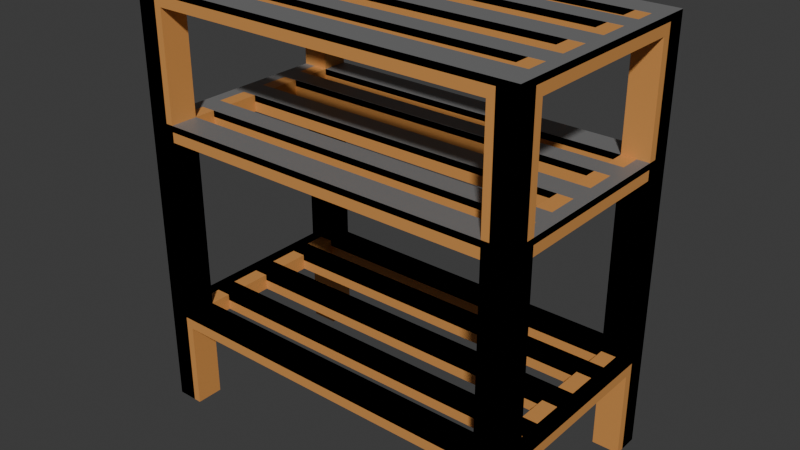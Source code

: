 # Source: Shelves.blend  (saved by Blender 4.5.88; exported with 4.5.12 LTS)
import bpy
from mathutils import Matrix  # noqa: F401  (used for matrix-valued properties, if any)

bpy.ops.wm.read_factory_settings(use_empty=True)
scene = bpy.context.scene
scene.name = 'Scene'

# ---- collections
col_collection = bpy.data.collections.new('Collection'); scene.collection.children.link(col_collection)
col_metal = bpy.data.collections.new('Metal'); scene.collection.children.link(col_metal)

# ---- materials (node trees are filled in below, after node groups)
mat_material = bpy.data.materials.new('Material')
mat_material.alpha_threshold = 0.0
mat_material.roughness = 0.5
mat_material.line_color = (0.0, 0.0, 0.0, 1.0)
mat_metal = bpy.data.materials.new('Metal')

# ---- material node trees
mat_material.use_nodes = True; mat_material.node_tree.nodes.clear()
_N = mat_material.node_tree.nodes; _L = mat_material.node_tree.links
n0 = _N.new('ShaderNodeOutputMaterial'); n0.name = 'Material Output'; n0.location = (200, 100)
n1 = _N.new('ShaderNodeBsdfPrincipled'); n1.name = 'Principled BSDF'; n1.location = (-200, 100)
n1.inputs[0].default_value = (0.6694, 0.3, 0.08245, 1.0)
n1.inputs[3].default_value = 1.45
_L.new(n1.outputs[0], n0.inputs[0])
n0.is_active_output = True
mat_metal.use_nodes = True; mat_metal.node_tree.nodes.clear()
_N = mat_metal.node_tree.nodes; _L = mat_metal.node_tree.links
n0 = _N.new('ShaderNodeBsdfPrincipled'); n0.name = 'Principled BSDF'; n0.location = (-200, 100)
n0.inputs[0].default_value = (0.2338, 0.2338, 0.2338, 1.0)
n0.inputs[1].default_value = 0.2611
n1 = _N.new('ShaderNodeOutputMaterial'); n1.name = 'Material Output'; n1.location = (200, 100)
_L.new(n0.outputs[0], n1.inputs[0])
n1.is_active_output = True

# ---- world
world_world = bpy.data.worlds.new('World'); scene.world = world_world
world_world.use_nodes = True; world_world.node_tree.nodes.clear()
_N = world_world.node_tree.nodes; _L = world_world.node_tree.links
n0 = _N.new('ShaderNodeOutputWorld'); n0.name = 'World Output'; n0.location = (200, 100)
n1 = _N.new('ShaderNodeBackground'); n1.name = 'Background'; n1.location = (-200, 100)
n1.inputs[0].default_value = (0.05088, 0.05088, 0.05088, 1.0)
_L.new(n1.outputs[0], n0.inputs[0])
n0.is_active_output = True
world_world.color = (0.05088, 0.05088, 0.05088)
world_world.sun_shadow_jitter_overblur = 0.0

# ---- meshes
me_cube_001 = bpy.data.meshes.new('Cube.001')
me_cube_001.from_pydata([(0.0, 1.198, 0.4755), (0.0, 1.198, 0.5646), (0.0, 0.9072, 0.4755), (0.0, 0.0, 0.4755), (0.0, 0.0, 0.5646), (0.0, 0.9072, 0.5646), (-2.083, 0.9072, -0.0016), (-2.083, 0.9072, 0.5646), (-2.083, 1.198, -0.0016), (-2.083, 1.198, 0.5646), (-1.793, 0.9072, -0.0016), (-1.793, 0.9072, 0.5646), (-1.793, 1.198, -0.0016), (-1.793, 1.198, 0.5646), (-2.083, 0.0, 0.4755), (-1.793, 0.0, 0.4755), (-1.793, 0.0, 0.5646), (-2.083, 0.0, 0.5646), (-1.793, 0.9072, 0.4755), (-1.793, 1.198, 0.4755), (-2.083, 1.198, 0.4755), (-2.083, 0.9072, 0.4755), (0.0, 0.1321, 0.4755), (0.0, 0.4536, 0.4755), (0.0, 0.6804, 0.4755), (0.0, 0.6804, 0.5646), (0.0, 0.4536, 0.5646), (0.0, 0.1321, 0.5646), (-1.793, 0.6804, 0.5646), (-1.793, 0.4536, 0.5646), (-1.793, 0.1321, 0.5646), (-2.083, 0.6804, 0.5646), (-2.083, 0.4536, 0.5646), (-2.083, 0.2268, 0.5646), (-1.793, 0.1321, 0.4755), (-1.793, 0.4536, 0.4755), (-1.793, 0.6804, 0.4755), (-2.083, 0.2268, 0.4755), (-2.083, 0.4536, 0.4755), (-2.083, 0.6804, 0.4755)], [], [(18, 19, 0, 2), (33, 37, 14, 17), (30, 33, 17, 16), (22, 27, 4, 3), (30, 16, 4, 27), (0, 1, 5, 2), (21, 7, 9, 20), (20, 9, 13, 19), (13, 11, 5, 1), (8, 12, 10, 6), (13, 9, 7, 11), (15, 16, 17, 14), (12, 19, 18, 10), (10, 18, 21, 6), (6, 21, 20, 8), (37, 34, 15, 14), (8, 20, 19, 12), (16, 15, 3, 4), (19, 13, 1, 0), (21, 18, 36, 39), (39, 36, 35, 38), (38, 35, 34, 37), (15, 34, 22, 3), (35, 36, 24, 23), (28, 29, 26, 25), (24, 25, 26, 23), (11, 7, 31, 28), (28, 31, 32, 29), (29, 32, 33, 30), (7, 21, 39, 31), (31, 39, 38, 32), (32, 38, 37, 33), (29, 35, 23, 26), (34, 30, 27, 22), (29, 30, 34, 35), (36, 18, 11, 28), (36, 28, 25, 24), (5, 11, 18, 2)])
_uv = me_cube_001.uv_layers.new(name='UVMap')
_uv.uv.foreach_set('vector', [0.6053, 0.75, 0.6053, 0.5, 0.6053, 0.5, 0.6053, 0.75, 0.625, 0.0, 0.6053, 0.0, 0.6053, 0.0, 0.625, 0.0, 0.625, 0.75, 0.875, 0.75, 0.875, 0.75, 0.625, 0.75, 0.6053, 0.75, 0.625, 0.75, 0.625, 0.75, 0.6053, 0.75, 0.625, 0.75, 0.625, 0.75, 0.625, 0.75, 0.625, 0.75, 0.6053, 0.5, 0.625, 0.5, 0.625, 0.75, 0.6053, 0.75, 0.6053, 0.0, 0.625, 0.0, 0.625, 0.25, 0.6053, 0.25, 0.6053, 0.25, 0.625, 0.25, 0.625, 0.5, 0.6053, 0.5, 0.625, 0.5, 0.625, 0.75, 0.625, 0.75, 0.625, 0.5, 0.125, 0.5, 0.375, 0.5, 0.375, 0.75, 0.125, 0.75, 0.625, 0.5, 0.875, 0.5, 0.875, 0.75, 0.625, 0.75, 0.6053, 0.75, 0.625, 0.75, 0.625, 1.0, 0.6053, 1.0, 0.375, 0.5, 0.6053, 0.5, 0.6053, 0.75, 0.375, 0.75, 0.375, 0.75, 0.6053, 0.75, 0.6053, 1.0, 0.375, 1.0, 0.375, 0.0, 0.6053, 0.0, 0.6053, 0.25, 0.375, 0.25, 0.6053, 1.0, 0.6053, 0.75, 0.6053, 0.75, 0.6053, 1.0, 0.375, 0.25, 0.6053, 0.25, 0.6053, 0.5, 0.375, 0.5, 0.625, 0.75, 0.6053, 0.75, 0.6053, 0.75, 0.625, 0.75, 0.6053, 0.5, 0.625, 0.5, 0.625, 0.5, 0.6053, 0.5, 0.6053, 1.0, 0.6053, 0.75, 0.6053, 0.75, 0.6053, 1.0, 0.6053, 1.0, 0.6053, 0.75, 0.6053, 0.75, 0.6053, 1.0, 0.6053, 1.0, 0.6053, 0.75, 0.6053, 0.75, 0.6053, 1.0, 0.6053, 0.75, 0.6053, 0.75, 0.6053, 0.75, 0.6053, 0.75, 0.6053, 0.75, 0.6053, 0.75, 0.6053, 0.75, 0.6053, 0.75, 0.625, 0.75, 0.625, 0.75, 0.625, 0.75, 0.625, 0.75, 0.6053, 0.75, 0.625, 0.75, 0.625, 0.75, 0.6053, 0.75, 0.625, 0.75, 0.875, 0.75, 0.875, 0.75, 0.625, 0.75, 0.625, 0.75, 0.875, 0.75, 0.875, 0.75, 0.625, 0.75, 0.625, 0.75, 0.875, 0.75, 0.875, 0.75, 0.625, 0.75, 0.625, 0.0, 0.6053, 0.0, 0.6053, 0.0, 0.625, 0.0, 0.625, 0.0, 0.6053, 0.0, 0.6053, 0.0, 0.625, 0.0, 0.625, 0.0, 0.6053, 0.0, 0.6053, 0.0, 0.625, 0.0, 0.0, 0.0, 0.0, 0.0, 0.0, 0.0, 0.0, 0.0, 0.0, 0.0, 0.0, 0.0, 0.0, 0.0, 0.0, 0.0, 0.0, 0.0, 0.0, 0.0, 0.6053, 0.75, 0.0, 0.0, 0.6053, 0.75, 0.6053, 0.75, 0.625, 0.75, 0.625, 0.75, 0.0, 0.0, 0.0, 0.0, 0.0, 0.0, 0.0, 0.0, 0.0, 0.0, 0.0, 0.0, 0.0, 0.0, 0.0, 0.0])
me_cube_001.materials.append(mat_material)
me_cube_001.update()
me_cube_002 = bpy.data.meshes.new('Cube.002')
me_cube_002.from_pydata([(0.0, 1.198, 0.9818), (0.0, 1.198, 1.071), (0.0, 0.9072, 0.9818), (0.0, 0.0, 0.9818), (0.0, 0.0, 1.071), (0.0, 0.9072, 1.071), (-2.083, 0.9072, -0.0016), (-2.083, 0.9072, 1.071), (-2.083, 1.198, -0.0016), (-2.083, 1.198, 1.071), (-1.793, 0.9072, -0.0016), (-1.793, 0.9072, 1.071), (-1.793, 1.198, -0.0016), (-1.793, 1.198, 1.071), (-2.083, 0.0, 0.9818), (-1.793, 0.0, 0.9818), (-1.793, 0.0, 1.071), (-2.083, 0.0, 1.071), (-1.793, 0.9072, 0.9818), (-1.793, 1.198, 0.9818), (-2.083, 1.198, 0.9818), (-2.083, 0.9072, 0.9818), (0.0, 0.1321, 0.9818), (0.0, 0.4536, 0.9818), (0.0, 0.6804, 0.9818), (0.0, 0.6804, 1.071), (0.0, 0.4536, 1.071), (0.0, 0.1321, 1.071), (-1.793, 0.6804, 1.071), (-1.793, 0.4536, 1.071), (-1.793, 0.1321, 1.071), (-2.083, 0.6804, 1.071), (-2.083, 0.4536, 1.071), (-2.083, 0.2268, 1.071), (-1.793, 0.1321, 0.9818), (-1.793, 0.4536, 0.9818), (-1.793, 0.6804, 0.9818), (-2.083, 0.2268, 0.9818), (-2.083, 0.4536, 0.9818), (-2.083, 0.6804, 0.9818)], [], [(18, 19, 0, 2), (33, 37, 14, 17), (30, 33, 17, 16), (22, 27, 4, 3), (30, 16, 4, 27), (0, 1, 5, 2), (21, 7, 9, 20), (20, 9, 13, 19), (13, 11, 5, 1), (8, 12, 10, 6), (13, 9, 7, 11), (15, 16, 17, 14), (12, 19, 18, 10), (10, 18, 21, 6), (6, 21, 20, 8), (37, 34, 15, 14), (8, 20, 19, 12), (16, 15, 3, 4), (19, 13, 1, 0), (21, 18, 36, 39), (39, 36, 35, 38), (38, 35, 34, 37), (15, 34, 22, 3), (35, 36, 24, 23), (28, 29, 26, 25), (24, 25, 26, 23), (11, 7, 31, 28), (28, 31, 32, 29), (29, 32, 33, 30), (7, 21, 39, 31), (31, 39, 38, 32), (32, 38, 37, 33), (29, 35, 23, 26), (34, 30, 27, 22), (29, 30, 34, 35), (36, 18, 11, 28), (36, 28, 25, 24), (5, 11, 18, 2)])
_uv = me_cube_002.uv_layers.new(name='UVMap')
_uv.uv.foreach_set('vector', [0.6053, 0.75, 0.6053, 0.5, 0.6053, 0.5, 0.6053, 0.75, 0.625, 0.0, 0.6053, 0.0, 0.6053, 0.0, 0.625, 0.0, 0.625, 0.75, 0.875, 0.75, 0.875, 0.75, 0.625, 0.75, 0.6053, 0.75, 0.625, 0.75, 0.625, 0.75, 0.6053, 0.75, 0.625, 0.75, 0.625, 0.75, 0.625, 0.75, 0.625, 0.75, 0.6053, 0.5, 0.625, 0.5, 0.625, 0.75, 0.6053, 0.75, 0.6053, 0.0, 0.625, 0.0, 0.625, 0.25, 0.6053, 0.25, 0.6053, 0.25, 0.625, 0.25, 0.625, 0.5, 0.6053, 0.5, 0.625, 0.5, 0.625, 0.75, 0.625, 0.75, 0.625, 0.5, 0.125, 0.5, 0.375, 0.5, 0.375, 0.75, 0.125, 0.75, 0.625, 0.5, 0.875, 0.5, 0.875, 0.75, 0.625, 0.75, 0.6053, 0.75, 0.625, 0.75, 0.625, 1.0, 0.6053, 1.0, 0.375, 0.5, 0.6053, 0.5, 0.6053, 0.75, 0.375, 0.75, 0.375, 0.75, 0.6053, 0.75, 0.6053, 1.0, 0.375, 1.0, 0.375, 0.0, 0.6053, 0.0, 0.6053, 0.25, 0.375, 0.25, 0.6053, 1.0, 0.6053, 0.75, 0.6053, 0.75, 0.6053, 1.0, 0.375, 0.25, 0.6053, 0.25, 0.6053, 0.5, 0.375, 0.5, 0.625, 0.75, 0.6053, 0.75, 0.6053, 0.75, 0.625, 0.75, 0.6053, 0.5, 0.625, 0.5, 0.625, 0.5, 0.6053, 0.5, 0.6053, 1.0, 0.6053, 0.75, 0.6053, 0.75, 0.6053, 1.0, 0.6053, 1.0, 0.6053, 0.75, 0.6053, 0.75, 0.6053, 1.0, 0.6053, 1.0, 0.6053, 0.75, 0.6053, 0.75, 0.6053, 1.0, 0.6053, 0.75, 0.6053, 0.75, 0.6053, 0.75, 0.6053, 0.75, 0.6053, 0.75, 0.6053, 0.75, 0.6053, 0.75, 0.6053, 0.75, 0.625, 0.75, 0.625, 0.75, 0.625, 0.75, 0.625, 0.75, 0.6053, 0.75, 0.625, 0.75, 0.625, 0.75, 0.6053, 0.75, 0.625, 0.75, 0.875, 0.75, 0.875, 0.75, 0.625, 0.75, 0.625, 0.75, 0.875, 0.75, 0.875, 0.75, 0.625, 0.75, 0.625, 0.75, 0.875, 0.75, 0.875, 0.75, 0.625, 0.75, 0.625, 0.0, 0.6053, 0.0, 0.6053, 0.0, 0.625, 0.0, 0.625, 0.0, 0.6053, 0.0, 0.6053, 0.0, 0.625, 0.0, 0.625, 0.0, 0.6053, 0.0, 0.6053, 0.0, 0.625, 0.0, 0.0, 0.0, 0.0, 0.0, 0.0, 0.0, 0.0, 0.0, 0.0, 0.0, 0.0, 0.0, 0.0, 0.0, 0.0, 0.0, 0.0, 0.0, 0.0, 0.0, 0.6053, 0.75, 0.0, 0.0, 0.6053, 0.75, 0.6053, 0.75, 0.625, 0.75, 0.625, 0.75, 0.0, 0.0, 0.0, 0.0, 0.0, 0.0, 0.0, 0.0, 0.0, 0.0, 0.0, 0.0, 0.0, 0.0, 0.0, 0.0])
me_cube_002.materials.append(mat_material)
me_cube_002.update()
me_cube_003 = bpy.data.meshes.new('Cube.003')
me_cube_003.from_pydata([(0.0, 1.198, 1.659), (0.0, 1.198, 1.748), (0.0, 0.9072, 1.659), (0.0, 0.0, 1.659), (0.0, 0.0, 1.748), (0.0, 0.9072, 1.748), (-2.083, 0.9072, -0.0016), (-2.083, 0.9072, 1.748), (-2.083, 1.198, -0.0016), (-2.083, 1.198, 1.748), (-1.793, 0.9072, -0.0016), (-1.793, 0.9072, 1.748), (-1.793, 1.198, -0.0016), (-1.793, 1.198, 1.748), (-2.083, 0.0, 1.659), (-1.793, 0.0, 1.659), (-1.793, 0.0, 1.748), (-2.083, 0.0, 1.748), (-1.793, 0.9072, 1.659), (-1.793, 1.198, 1.659), (-2.083, 1.198, 1.659), (-2.083, 0.9072, 1.659), (0.0, 0.1321, 1.659), (0.0, 0.4536, 1.659), (0.0, 0.6804, 1.659), (0.0, 0.6804, 1.748), (0.0, 0.4536, 1.748), (0.0, 0.1321, 1.748), (-1.793, 0.6804, 1.748), (-1.793, 0.4536, 1.748), (-1.793, 0.1321, 1.748), (-2.083, 0.6804, 1.748), (-2.083, 0.4536, 1.748), (-2.083, 0.2268, 1.748), (-1.793, 0.1321, 1.659), (-1.793, 0.4536, 1.659), (-1.793, 0.6804, 1.659), (-2.083, 0.2268, 1.659), (-2.083, 0.4536, 1.659), (-2.083, 0.6804, 1.659)], [], [(18, 19, 0, 2), (33, 37, 14, 17), (30, 33, 17, 16), (22, 27, 4, 3), (30, 16, 4, 27), (0, 1, 5, 2), (21, 7, 9, 20), (20, 9, 13, 19), (13, 11, 5, 1), (8, 12, 10, 6), (13, 9, 7, 11), (15, 16, 17, 14), (12, 19, 18, 10), (10, 18, 21, 6), (6, 21, 20, 8), (37, 34, 15, 14), (8, 20, 19, 12), (16, 15, 3, 4), (19, 13, 1, 0), (21, 18, 36, 39), (39, 36, 35, 38), (38, 35, 34, 37), (15, 34, 22, 3), (35, 36, 24, 23), (28, 29, 26, 25), (24, 25, 26, 23), (11, 7, 31, 28), (28, 31, 32, 29), (29, 32, 33, 30), (7, 21, 39, 31), (31, 39, 38, 32), (32, 38, 37, 33), (29, 35, 23, 26), (34, 30, 27, 22), (29, 30, 34, 35), (36, 18, 11, 28), (36, 28, 25, 24), (5, 11, 18, 2)])
_uv = me_cube_003.uv_layers.new(name='UVMap')
_uv.uv.foreach_set('vector', [0.6053, 0.75, 0.6053, 0.5, 0.6053, 0.5, 0.6053, 0.75, 0.625, 0.0, 0.6053, 0.0, 0.6053, 0.0, 0.625, 0.0, 0.625, 0.75, 0.875, 0.75, 0.875, 0.75, 0.625, 0.75, 0.6053, 0.75, 0.625, 0.75, 0.625, 0.75, 0.6053, 0.75, 0.625, 0.75, 0.625, 0.75, 0.625, 0.75, 0.625, 0.75, 0.6053, 0.5, 0.625, 0.5, 0.625, 0.75, 0.6053, 0.75, 0.6053, 0.0, 0.625, 0.0, 0.625, 0.25, 0.6053, 0.25, 0.6053, 0.25, 0.625, 0.25, 0.625, 0.5, 0.6053, 0.5, 0.625, 0.5, 0.625, 0.75, 0.625, 0.75, 0.625, 0.5, 0.125, 0.5, 0.375, 0.5, 0.375, 0.75, 0.125, 0.75, 0.625, 0.5, 0.875, 0.5, 0.875, 0.75, 0.625, 0.75, 0.6053, 0.75, 0.625, 0.75, 0.625, 1.0, 0.6053, 1.0, 0.375, 0.5, 0.6053, 0.5, 0.6053, 0.75, 0.375, 0.75, 0.375, 0.75, 0.6053, 0.75, 0.6053, 1.0, 0.375, 1.0, 0.375, 0.0, 0.6053, 0.0, 0.6053, 0.25, 0.375, 0.25, 0.6053, 1.0, 0.6053, 0.75, 0.6053, 0.75, 0.6053, 1.0, 0.375, 0.25, 0.6053, 0.25, 0.6053, 0.5, 0.375, 0.5, 0.625, 0.75, 0.6053, 0.75, 0.6053, 0.75, 0.625, 0.75, 0.6053, 0.5, 0.625, 0.5, 0.625, 0.5, 0.6053, 0.5, 0.6053, 1.0, 0.6053, 0.75, 0.6053, 0.75, 0.6053, 1.0, 0.6053, 1.0, 0.6053, 0.75, 0.6053, 0.75, 0.6053, 1.0, 0.6053, 1.0, 0.6053, 0.75, 0.6053, 0.75, 0.6053, 1.0, 0.6053, 0.75, 0.6053, 0.75, 0.6053, 0.75, 0.6053, 0.75, 0.6053, 0.75, 0.6053, 0.75, 0.6053, 0.75, 0.6053, 0.75, 0.625, 0.75, 0.625, 0.75, 0.625, 0.75, 0.625, 0.75, 0.6053, 0.75, 0.625, 0.75, 0.625, 0.75, 0.6053, 0.75, 0.625, 0.75, 0.875, 0.75, 0.875, 0.75, 0.625, 0.75, 0.625, 0.75, 0.875, 0.75, 0.875, 0.75, 0.625, 0.75, 0.625, 0.75, 0.875, 0.75, 0.875, 0.75, 0.625, 0.75, 0.625, 0.0, 0.6053, 0.0, 0.6053, 0.0, 0.625, 0.0, 0.625, 0.0, 0.6053, 0.0, 0.6053, 0.0, 0.625, 0.0, 0.625, 0.0, 0.6053, 0.0, 0.6053, 0.0, 0.625, 0.0, 0.0, 0.0, 0.0, 0.0, 0.0, 0.0, 0.0, 0.0, 0.0, 0.0, 0.0, 0.0, 0.0, 0.0, 0.0, 0.0, 0.0, 0.0, 0.0, 0.0, 0.6053, 0.75, 0.0, 0.0, 0.6053, 0.75, 0.6053, 0.75, 0.625, 0.75, 0.625, 0.75, 0.0, 0.0, 0.0, 0.0, 0.0, 0.0, 0.0, 0.0, 0.0, 0.0, 0.0, 0.0, 0.0, 0.0, 0.0, 0.0])
me_cube_003.materials.append(mat_material)
me_cube_003.update()
me_cube_005 = bpy.data.meshes.new('Cube.005')
me_cube_005.from_pydata([(0.0, 1.198, 0.5308), (0.0, 1.198, 0.5646), (0.0, 0.9072, 0.5308), (0.0, 0.0, 0.5308), (0.0, 0.0, 0.5646), (0.0, 0.9072, 0.5646), (-2.083, 0.9072, 0.5646), (-2.083, 1.198, -0.0016), (-2.083, 1.198, 0.5646), (-1.873, 1.198, -0.0016), (-1.873, 1.198, 0.5646), (-2.083, 0.0, 0.5308), (-1.952, 0.0, 0.5308), (-1.952, 0.0, 0.5646), (-2.083, 0.0, 0.5646), (-1.873, 1.198, 0.5308), (-2.083, 1.198, 0.5308), (-2.083, 0.9072, 0.5308), (0.0, 0.1321, 0.5308), (0.0, 0.4536, 0.5308), (0.0, 0.6804, 0.5308), (0.0, 0.6804, 0.5646), (0.0, 0.4536, 0.5646), (0.0, 0.1321, 0.5646), (-1.952, 0.6804, 0.5646), (-1.952, 0.4536, 0.5646), (-1.952, 0.1321, 0.5646), (-2.083, 0.6804, 0.5646), (-2.083, 0.4536, 0.5646), (-2.083, 0.2268, 0.5646), (-1.952, 0.1321, 0.5308), (-1.952, 0.4536, 0.5308), (-1.952, 0.6804, 0.5308), (-2.083, 0.2268, 0.5308), (-2.083, 0.4536, 0.5308), (-2.083, 0.6804, 0.5308), (-2.017, 1.198, -0.0016), (-2.017, 1.198, 0.5646), (-2.017, 0.9072, 0.5646), (-2.017, 0.0, 0.5308), (-2.017, 1.198, 0.5308), (-2.017, 0.9072, 0.5308), (-2.017, 0.0, 0.5646), (-2.017, 0.6804, 0.5308), (-2.017, 0.4536, 0.5308), (-2.017, 0.2051, 0.5308), (-2.017, 0.6804, 0.5646), (-2.017, 0.4536, 0.5646), (-2.017, 0.2051, 0.5646), (0.0, 1.144, 0.5308), (0.0, 1.144, 0.5646), (-2.083, 1.144, -0.0016), (-2.083, 1.144, 0.5646), (-1.873, 1.144, -0.0016), (-1.873, 1.144, 0.5646), (-1.873, 1.144, 0.5308), (-2.083, 1.144, 0.5308), (-2.017, 1.144, 0.5646), (-2.017, 1.144, -0.0016), (-2.017, 0.9072, 0.5307), (-2.017, 1.144, 0.5307), (-1.952, 0.9072, 0.5646), (-1.952, 0.9072, 0.5308), (-2.017, 0.9072, 0.5308), (-2.017, 0.9072, 0.5646), (-2.017, 0.9998, 0.5308), (-2.083, 0.9998, 0.5308), (-2.083, 0.9998, -0.0016), (-2.017, 0.9998, -0.0016)], [], [(55, 15, 0, 49), (29, 33, 11, 14), (48, 29, 14, 42), (18, 23, 4, 3), (26, 13, 4, 23), (50, 54, 57, 38, 5), (56, 52, 8, 16), (40, 37, 10, 15), (57, 52, 6, 38), (39, 42, 14, 11), (58, 68, 67, 51), (51, 56, 16, 7), (45, 30, 12, 39), (36, 40, 15, 9), (13, 12, 3, 4), (15, 10, 1, 0), (43, 32, 31, 44), (44, 31, 30, 45), (12, 30, 18, 3), (31, 32, 20, 19), (24, 25, 22, 21), (20, 21, 22, 19), (38, 6, 27, 46), (46, 27, 28, 47), (47, 28, 29, 48), (6, 17, 35, 27), (27, 35, 34, 28), (28, 34, 33, 29), (25, 31, 19, 22), (30, 26, 23, 18), (25, 26, 30, 31), (32, 24, 21, 20), (25, 47, 48, 26), (24, 46, 47, 25), (34, 44, 45, 33), (35, 43, 44, 34), (17, 41, 43, 35), (7, 16, 40, 36), (33, 45, 39, 11), (12, 13, 42, 39), (66, 56, 51, 67), (16, 8, 37, 40), (26, 48, 42, 13), (7, 36, 58, 51), (10, 37, 57, 54), (9, 15, 55, 53), (37, 8, 52, 57), (36, 9, 53, 58), (10, 54, 50, 1), (17, 6, 52, 56), (0, 1, 50, 49), (2, 5, 38, 41), (55, 60, 58, 53), (60, 55, 49, 2, 59), (59, 38, 46, 43), (46, 24, 61, 64), (43, 46, 64, 63), (24, 32, 62, 61), (32, 43, 63, 62), (68, 65, 66, 67), (41, 17, 66, 65), (65, 68, 58, 60)])
_uv = me_cube_005.uv_layers.new(name='UVMap')
_uv.uv.foreach_set('vector', [0.6053, 0.5469, 0.6053, 0.5, 0.6053, 0.5, 0.6053, 0.5469, 0.625, 0.0, 0.6053, 0.0, 0.6053, 0.0, 0.625, 0.0, 0.8176, 0.75, 0.875, 0.75, 0.875, 0.75, 0.8176, 0.75, 0.6053, 0.75, 0.625, 0.75, 0.625, 0.75, 0.6053, 0.75, 0.625, 0.75, 0.625, 0.75, 0.625, 0.75, 0.625, 0.75, 0.625, 0.5469, 0.625, 0.5469, 0.8176, 0.5469, 0.8176, 0.75, 0.625, 0.75, 0.6053, 0.2031, 0.625, 0.2031, 0.625, 0.25, 0.6053, 0.25, 0.6053, 0.3074, 0.625, 0.3074, 0.625, 0.5, 0.6053, 0.5, 0.8176, 0.5469, 0.875, 0.5469, 0.875, 0.75, 0.8176, 0.75, 0.6053, 0.9426, 0.625, 0.9426, 0.625, 1.0, 0.6053, 1.0, 0.1824, 0.5469, 0.375, 0.9426, 0.375, 1.0, 0.125, 0.5469, 0.375, 0.2031, 0.6053, 0.2031, 0.6053, 0.25, 0.375, 0.25, 0.6053, 0.9426, 0.6053, 0.75, 0.6053, 0.75, 0.6053, 0.9426, 0.375, 0.3074, 0.6053, 0.3074, 0.6053, 0.5, 0.375, 0.5, 0.625, 0.75, 0.6053, 0.75, 0.6053, 0.75, 0.625, 0.75, 0.6053, 0.5, 0.625, 0.5, 0.625, 0.5, 0.6053, 0.5, 0.6053, 0.9426, 0.6053, 0.75, 0.6053, 0.75, 0.6053, 0.9426, 0.6053, 0.9426, 0.6053, 0.75, 0.6053, 0.75, 0.6053, 0.9426, 0.6053, 0.75, 0.6053, 0.75, 0.6053, 0.75, 0.6053, 0.75, 0.6053, 0.75, 0.6053, 0.75, 0.6053, 0.75, 0.6053, 0.75, 0.625, 0.75, 0.625, 0.75, 0.625, 0.75, 0.625, 0.75, 0.6053, 0.75, 0.625, 0.75, 0.625, 0.75, 0.6053, 0.75, 0.8176, 0.75, 0.875, 0.75, 0.875, 0.75, 0.8176, 0.75, 0.8176, 0.75, 0.875, 0.75, 0.875, 0.75, 0.8176, 0.75, 0.8176, 0.75, 0.875, 0.75, 0.875, 0.75, 0.8176, 0.75, 0.625, 0.0, 0.6053, 0.0, 0.6053, 0.0, 0.625, 0.0, 0.625, 0.0, 0.6053, 0.0, 0.6053, 0.0, 0.625, 0.0, 0.625, 0.0, 0.6053, 0.0, 0.6053, 0.0, 0.625, 0.0, 0.0, 0.0, 0.0, 0.0, 0.0, 0.0, 0.0, 0.0, 0.0, 0.0, 0.0, 0.0, 0.0, 0.0, 0.0, 0.0, 0.0, 0.0, 0.0, 0.0, 0.6053, 0.75, 0.0, 0.0, 0.0, 0.0, 0.0, 0.0, 0.0, 0.0, 0.0, 0.0, 0.625, 0.75, 0.8176, 0.75, 0.8176, 0.75, 0.625, 0.75, 0.625, 0.75, 0.8176, 0.75, 0.8176, 0.75, 0.625, 0.75, 0.6053, 1.0, 0.6053, 0.9426, 0.6053, 0.9426, 0.6053, 1.0, 0.6053, 1.0, 0.6053, 0.9426, 0.6053, 0.9426, 0.6053, 1.0, 0.6053, 1.0, 0.6053, 0.9426, 0.6053, 0.9426, 0.6053, 1.0, 0.375, 0.25, 0.6053, 0.25, 0.6053, 0.3074, 0.375, 0.3074, 0.6053, 1.0, 0.6053, 0.9426, 0.6053, 0.9426, 0.6053, 1.0, 0.6053, 0.75, 0.625, 0.75, 0.625, 0.9426, 0.6053, 0.9426, 0.6053, 1.0, 0.6053, 0.2031, 0.125, 0.5469, 0.375, 1.0, 0.6053, 0.25, 0.625, 0.25, 0.625, 0.3074, 0.6053, 0.3074, 0.625, 0.75, 0.8176, 0.75, 0.8176, 0.75, 0.625, 0.75, 0.125, 0.5, 0.1824, 0.5, 0.1824, 0.5469, 0.125, 0.5469, 0.625, 0.5, 0.8176, 0.5, 0.8176, 0.5469, 0.625, 0.5469, 0.375, 0.5, 0.6053, 0.5, 0.6053, 0.5469, 0.375, 0.5469, 0.8176, 0.5, 0.875, 0.5, 0.875, 0.5469, 0.8176, 0.5469, 0.1824, 0.5, 0.375, 0.5, 0.375, 0.5469, 0.1824, 0.5469, 0.625, 0.5, 0.625, 0.5469, 0.625, 0.5469, 0.625, 0.5, 0.6053, 0.0, 0.625, 0.0, 0.625, 0.2031, 0.6053, 0.2031, 0.6053, 0.5, 0.625, 0.5, 0.625, 0.5469, 0.6053, 0.5469, 0.6053, 0.75, 0.625, 0.75, 0.0, 0.0, 0.0, 0.0, 0.6053, 0.5469, 0.1824, 0.5469, 0.1824, 0.5469, 0.375, 0.5469, 0.1824, 0.5469, 0.6053, 0.5469, 0.6053, 0.5469, 0.0, 0.0, 0.1824, 0.75, 0.0, 0.0, 0.8176, 0.75, 0.8176, 0.75, 0.0, 0.0, 0.8176, 0.75, 0.625, 0.75, 0.625, 0.75, 0.8176, 0.75, 0.0, 0.0, 0.8176, 0.75, 0.8176, 0.75, 0.0, 0.0, 0.0, 0.0, 0.0, 0.0, 0.0, 0.0, 0.0, 0.0, 0.6053, 0.75, 0.6053, 0.9426, 0.6053, 0.9426, 0.6053, 0.75, 0.375, 0.9426, 0.6053, 0.9426, 0.6053, 1.0, 0.375, 1.0, 0.6053, 0.9426, 0.6053, 1.0, 0.6053, 1.0, 0.6053, 0.9426, 0.6053, 0.9426, 0.375, 0.9426, 0.1824, 0.5469, 0.1824, 0.5469])
me_cube_005.materials.append(mat_metal)
me_cube_005.update()
me_cube_006 = bpy.data.meshes.new('Cube.006')
me_cube_006.from_pydata([(0.0, 1.198, 1.038), (0.0, 1.198, 1.072), (0.0, 0.9072, 1.038), (0.0, 0.0, 1.038), (0.0, 0.0, 1.072), (0.0, 0.9072, 1.072), (-2.083, 0.9072, 1.072), (-2.083, 1.198, -0.0016), (-2.083, 1.198, 1.072), (-1.873, 1.198, -0.0016), (-1.873, 1.198, 1.072), (-2.083, 0.0, 1.038), (-1.952, 0.0, 1.038), (-1.952, 0.0, 1.072), (-2.083, 0.0, 1.072), (-1.873, 1.198, 1.038), (-2.083, 1.198, 1.038), (-2.083, 0.9072, 1.038), (0.0, 0.1321, 1.038), (0.0, 0.4536, 1.038), (0.0, 0.6804, 1.038), (0.0, 0.6804, 1.072), (0.0, 0.4536, 1.072), (0.0, 0.1321, 1.072), (-1.952, 0.6804, 1.072), (-1.952, 0.4536, 1.072), (-1.952, 0.1321, 1.072), (-2.083, 0.6804, 1.072), (-2.083, 0.4536, 1.072), (-2.083, 0.2268, 1.072), (-1.952, 0.1321, 1.038), (-1.952, 0.4536, 1.038), (-1.952, 0.6804, 1.038), (-2.083, 0.2268, 1.038), (-2.083, 0.4536, 1.038), (-2.083, 0.6804, 1.038), (-2.017, 1.198, -0.0016), (-2.017, 1.198, 1.072), (-2.017, 0.9072, 1.072), (-2.017, 0.0, 1.038), (-2.017, 1.198, 1.038), (-2.017, 0.9072, 1.038), (-2.017, 0.0, 1.072), (-2.017, 0.6804, 1.038), (-2.017, 0.4536, 1.038), (-2.017, 0.2051, 1.038), (-2.017, 0.6804, 1.072), (-2.017, 0.4536, 1.072), (-2.017, 0.2051, 1.072), (0.0, 1.144, 1.038), (0.0, 1.144, 1.072), (-2.083, 1.144, -0.0016), (-2.083, 1.144, 1.072), (-1.873, 1.144, -0.0016), (-1.873, 1.144, 1.072), (-1.873, 1.144, 1.038), (-2.083, 1.144, 1.038), (-2.017, 1.144, 1.072), (-2.017, 1.144, -0.0016), (-2.017, 0.9072, 1.038), (-2.017, 1.144, 1.038), (-1.952, 0.9072, 1.072), (-1.952, 0.9072, 1.038), (-2.017, 0.9072, 1.038), (-2.017, 0.9072, 1.072), (-2.017, 0.9998, 1.038), (-2.083, 0.9998, 1.038), (-2.083, 0.9998, -0.0016), (-2.017, 0.9998, -0.0016)], [], [(55, 15, 0, 49), (29, 33, 11, 14), (48, 29, 14, 42), (18, 23, 4, 3), (26, 13, 4, 23), (50, 54, 57, 38, 5), (56, 52, 8, 16), (40, 37, 10, 15), (57, 52, 6, 38), (39, 42, 14, 11), (58, 68, 67, 51), (51, 56, 16, 7), (45, 30, 12, 39), (36, 40, 15, 9), (13, 12, 3, 4), (15, 10, 1, 0), (43, 32, 31, 44), (44, 31, 30, 45), (12, 30, 18, 3), (31, 32, 20, 19), (24, 25, 22, 21), (20, 21, 22, 19), (38, 6, 27, 46), (46, 27, 28, 47), (47, 28, 29, 48), (6, 17, 35, 27), (27, 35, 34, 28), (28, 34, 33, 29), (25, 31, 19, 22), (30, 26, 23, 18), (25, 26, 30, 31), (32, 24, 21, 20), (25, 47, 48, 26), (24, 46, 47, 25), (34, 44, 45, 33), (35, 43, 44, 34), (17, 41, 43, 35), (7, 16, 40, 36), (33, 45, 39, 11), (12, 13, 42, 39), (66, 56, 51, 67), (16, 8, 37, 40), (26, 48, 42, 13), (7, 36, 58, 51), (10, 37, 57, 54), (9, 15, 55, 53), (37, 8, 52, 57), (36, 9, 53, 58), (10, 54, 50, 1), (17, 6, 52, 56), (0, 1, 50, 49), (2, 5, 38, 41), (55, 60, 58, 53), (60, 55, 49, 2, 59), (59, 38, 46, 43), (46, 24, 61, 64), (43, 46, 64, 63), (24, 32, 62, 61), (32, 43, 63, 62), (68, 65, 66, 67), (41, 17, 66, 65), (65, 68, 58, 60)])
_uv = me_cube_006.uv_layers.new(name='UVMap')
_uv.uv.foreach_set('vector', [0.6053, 0.5469, 0.6053, 0.5, 0.6053, 0.5, 0.6053, 0.5469, 0.625, 0.0, 0.6053, 0.0, 0.6053, 0.0, 0.625, 0.0, 0.8176, 0.75, 0.875, 0.75, 0.875, 0.75, 0.8176, 0.75, 0.6053, 0.75, 0.625, 0.75, 0.625, 0.75, 0.6053, 0.75, 0.625, 0.75, 0.625, 0.75, 0.625, 0.75, 0.625, 0.75, 0.625, 0.5469, 0.625, 0.5469, 0.8176, 0.5469, 0.8176, 0.75, 0.625, 0.75, 0.6053, 0.2031, 0.625, 0.2031, 0.625, 0.25, 0.6053, 0.25, 0.6053, 0.3074, 0.625, 0.3074, 0.625, 0.5, 0.6053, 0.5, 0.8176, 0.5469, 0.875, 0.5469, 0.875, 0.75, 0.8176, 0.75, 0.6053, 0.9426, 0.625, 0.9426, 0.625, 1.0, 0.6053, 1.0, 0.1824, 0.5469, 0.375, 0.9426, 0.375, 1.0, 0.125, 0.5469, 0.375, 0.2031, 0.6053, 0.2031, 0.6053, 0.25, 0.375, 0.25, 0.6053, 0.9426, 0.6053, 0.75, 0.6053, 0.75, 0.6053, 0.9426, 0.375, 0.3074, 0.6053, 0.3074, 0.6053, 0.5, 0.375, 0.5, 0.625, 0.75, 0.6053, 0.75, 0.6053, 0.75, 0.625, 0.75, 0.6053, 0.5, 0.625, 0.5, 0.625, 0.5, 0.6053, 0.5, 0.6053, 0.9426, 0.6053, 0.75, 0.6053, 0.75, 0.6053, 0.9426, 0.6053, 0.9426, 0.6053, 0.75, 0.6053, 0.75, 0.6053, 0.9426, 0.6053, 0.75, 0.6053, 0.75, 0.6053, 0.75, 0.6053, 0.75, 0.6053, 0.75, 0.6053, 0.75, 0.6053, 0.75, 0.6053, 0.75, 0.625, 0.75, 0.625, 0.75, 0.625, 0.75, 0.625, 0.75, 0.6053, 0.75, 0.625, 0.75, 0.625, 0.75, 0.6053, 0.75, 0.8176, 0.75, 0.875, 0.75, 0.875, 0.75, 0.8176, 0.75, 0.8176, 0.75, 0.875, 0.75, 0.875, 0.75, 0.8176, 0.75, 0.8176, 0.75, 0.875, 0.75, 0.875, 0.75, 0.8176, 0.75, 0.625, 0.0, 0.6053, 0.0, 0.6053, 0.0, 0.625, 0.0, 0.625, 0.0, 0.6053, 0.0, 0.6053, 0.0, 0.625, 0.0, 0.625, 0.0, 0.6053, 0.0, 0.6053, 0.0, 0.625, 0.0, 0.0, 0.0, 0.0, 0.0, 0.0, 0.0, 0.0, 0.0, 0.0, 0.0, 0.0, 0.0, 0.0, 0.0, 0.0, 0.0, 0.0, 0.0, 0.0, 0.0, 0.6053, 0.75, 0.0, 0.0, 0.0, 0.0, 0.0, 0.0, 0.0, 0.0, 0.0, 0.0, 0.625, 0.75, 0.8176, 0.75, 0.8176, 0.75, 0.625, 0.75, 0.625, 0.75, 0.8176, 0.75, 0.8176, 0.75, 0.625, 0.75, 0.6053, 1.0, 0.6053, 0.9426, 0.6053, 0.9426, 0.6053, 1.0, 0.6053, 1.0, 0.6053, 0.9426, 0.6053, 0.9426, 0.6053, 1.0, 0.6053, 1.0, 0.6053, 0.9426, 0.6053, 0.9426, 0.6053, 1.0, 0.375, 0.25, 0.6053, 0.25, 0.6053, 0.3074, 0.375, 0.3074, 0.6053, 1.0, 0.6053, 0.9426, 0.6053, 0.9426, 0.6053, 1.0, 0.6053, 0.75, 0.625, 0.75, 0.625, 0.9426, 0.6053, 0.9426, 0.6053, 1.0, 0.6053, 0.2031, 0.125, 0.5469, 0.375, 1.0, 0.6053, 0.25, 0.625, 0.25, 0.625, 0.3074, 0.6053, 0.3074, 0.625, 0.75, 0.8176, 0.75, 0.8176, 0.75, 0.625, 0.75, 0.125, 0.5, 0.1824, 0.5, 0.1824, 0.5469, 0.125, 0.5469, 0.625, 0.5, 0.8176, 0.5, 0.8176, 0.5469, 0.625, 0.5469, 0.375, 0.5, 0.6053, 0.5, 0.6053, 0.5469, 0.375, 0.5469, 0.8176, 0.5, 0.875, 0.5, 0.875, 0.5469, 0.8176, 0.5469, 0.1824, 0.5, 0.375, 0.5, 0.375, 0.5469, 0.1824, 0.5469, 0.625, 0.5, 0.625, 0.5469, 0.625, 0.5469, 0.625, 0.5, 0.6053, 0.0, 0.625, 0.0, 0.625, 0.2031, 0.6053, 0.2031, 0.6053, 0.5, 0.625, 0.5, 0.625, 0.5469, 0.6053, 0.5469, 0.6053, 0.75, 0.625, 0.75, 0.0, 0.0, 0.0, 0.0, 0.6053, 0.5469, 0.1824, 0.5469, 0.1824, 0.5469, 0.375, 0.5469, 0.1824, 0.5469, 0.6053, 0.5469, 0.6053, 0.5469, 0.0, 0.0, 0.1824, 0.75, 0.0, 0.0, 0.8176, 0.75, 0.8176, 0.75, 0.0, 0.0, 0.8176, 0.75, 0.625, 0.75, 0.625, 0.75, 0.8176, 0.75, 0.0, 0.0, 0.8176, 0.75, 0.8176, 0.75, 0.0, 0.0, 0.0, 0.0, 0.0, 0.0, 0.0, 0.0, 0.0, 0.0, 0.6053, 0.75, 0.6053, 0.9426, 0.6053, 0.9426, 0.6053, 0.75, 0.375, 0.9426, 0.6053, 0.9426, 0.6053, 1.0, 0.375, 1.0, 0.6053, 0.9426, 0.6053, 1.0, 0.6053, 1.0, 0.6053, 0.9426, 0.6053, 0.9426, 0.375, 0.9426, 0.1824, 0.5469, 0.1824, 0.5469])
me_cube_006.materials.append(mat_metal)
me_cube_006.update()
me_cube_007 = bpy.data.meshes.new('Cube.007')
me_cube_007.from_pydata([(0.0, 1.198, 1.716), (0.0, 1.198, 1.75), (0.0, 0.9072, 1.716), (0.0, 0.0, 1.716), (0.0, 0.0, 1.75), (0.0, 0.9072, 1.75), (-2.083, 0.9072, 1.75), (-2.083, 1.198, -0.0016), (-2.083, 1.198, 1.75), (-1.873, 1.198, -0.0016), (-1.873, 1.198, 1.75), (-2.083, 0.0, 1.716), (-1.952, 0.0, 1.716), (-1.952, 0.0, 1.75), (-2.083, 0.0, 1.75), (-1.873, 1.198, 1.716), (-2.083, 1.198, 1.716), (-2.083, 0.9072, 1.716), (0.0, 0.1321, 1.716), (0.0, 0.4536, 1.716), (0.0, 0.6804, 1.716), (0.0, 0.6804, 1.75), (0.0, 0.4536, 1.75), (0.0, 0.1321, 1.75), (-1.952, 0.6804, 1.75), (-1.952, 0.4536, 1.75), (-1.952, 0.1321, 1.75), (-2.083, 0.6804, 1.75), (-2.083, 0.4536, 1.75), (-2.083, 0.2268, 1.75), (-1.952, 0.1321, 1.716), (-1.952, 0.4536, 1.716), (-1.952, 0.6804, 1.716), (-2.083, 0.2268, 1.716), (-2.083, 0.4536, 1.716), (-2.083, 0.6804, 1.716), (-2.017, 1.198, -0.0016), (-2.017, 1.198, 1.75), (-2.017, 0.9072, 1.75), (-2.017, 0.0, 1.716), (-2.017, 1.198, 1.716), (-2.017, 0.9072, 1.716), (-2.017, 0.0, 1.75), (-2.017, 0.6804, 1.716), (-2.017, 0.4536, 1.716), (-2.017, 0.2051, 1.716), (-2.017, 0.6804, 1.75), (-2.017, 0.4536, 1.75), (-2.017, 0.2051, 1.75), (0.0, 1.144, 1.716), (0.0, 1.144, 1.75), (-2.083, 1.144, -0.0016), (-2.083, 1.144, 1.75), (-1.873, 1.144, -0.0016), (-1.873, 1.144, 1.75), (-1.873, 1.144, 1.716), (-2.083, 1.144, 1.716), (-2.017, 1.144, 1.75), (-2.017, 1.144, -0.0016), (-2.017, 0.9072, 1.716), (-2.017, 1.144, 1.716), (-1.952, 0.9072, 1.75), (-1.952, 0.9072, 1.716), (-2.017, 0.9072, 1.716), (-2.017, 0.9072, 1.75), (-2.017, 0.9998, 1.716), (-2.083, 0.9998, 1.716), (-2.083, 0.9998, -0.0016), (-2.017, 0.9998, -0.0016)], [], [(55, 15, 0, 49), (29, 33, 11, 14), (48, 29, 14, 42), (18, 23, 4, 3), (26, 13, 4, 23), (50, 54, 57, 38, 5), (56, 52, 8, 16), (40, 37, 10, 15), (57, 52, 6, 38), (39, 42, 14, 11), (58, 68, 67, 51), (51, 56, 16, 7), (45, 30, 12, 39), (36, 40, 15, 9), (13, 12, 3, 4), (15, 10, 1, 0), (43, 32, 31, 44), (44, 31, 30, 45), (12, 30, 18, 3), (31, 32, 20, 19), (24, 25, 22, 21), (20, 21, 22, 19), (38, 6, 27, 46), (46, 27, 28, 47), (47, 28, 29, 48), (6, 17, 35, 27), (27, 35, 34, 28), (28, 34, 33, 29), (25, 31, 19, 22), (30, 26, 23, 18), (25, 26, 30, 31), (32, 24, 21, 20), (25, 47, 48, 26), (24, 46, 47, 25), (34, 44, 45, 33), (35, 43, 44, 34), (17, 41, 43, 35), (7, 16, 40, 36), (33, 45, 39, 11), (12, 13, 42, 39), (66, 56, 51, 67), (16, 8, 37, 40), (26, 48, 42, 13), (7, 36, 58, 51), (10, 37, 57, 54), (9, 15, 55, 53), (37, 8, 52, 57), (36, 9, 53, 58), (10, 54, 50, 1), (17, 6, 52, 56), (0, 1, 50, 49), (2, 5, 38, 41), (55, 60, 58, 53), (60, 55, 49, 2, 59), (59, 38, 46, 43), (46, 24, 61, 64), (43, 46, 64, 63), (24, 32, 62, 61), (32, 43, 63, 62), (68, 65, 66, 67), (41, 17, 66, 65), (65, 68, 58, 60)])
_uv = me_cube_007.uv_layers.new(name='UVMap')
_uv.uv.foreach_set('vector', [0.6053, 0.5469, 0.6053, 0.5, 0.6053, 0.5, 0.6053, 0.5469, 0.625, 0.0, 0.6053, 0.0, 0.6053, 0.0, 0.625, 0.0, 0.8176, 0.75, 0.875, 0.75, 0.875, 0.75, 0.8176, 0.75, 0.6053, 0.75, 0.625, 0.75, 0.625, 0.75, 0.6053, 0.75, 0.625, 0.75, 0.625, 0.75, 0.625, 0.75, 0.625, 0.75, 0.625, 0.5469, 0.625, 0.5469, 0.8176, 0.5469, 0.8176, 0.75, 0.625, 0.75, 0.6053, 0.2031, 0.625, 0.2031, 0.625, 0.25, 0.6053, 0.25, 0.6053, 0.3074, 0.625, 0.3074, 0.625, 0.5, 0.6053, 0.5, 0.8176, 0.5469, 0.875, 0.5469, 0.875, 0.75, 0.8176, 0.75, 0.6053, 0.9426, 0.625, 0.9426, 0.625, 1.0, 0.6053, 1.0, 0.1824, 0.5469, 0.375, 0.9426, 0.375, 1.0, 0.125, 0.5469, 0.375, 0.2031, 0.6053, 0.2031, 0.6053, 0.25, 0.375, 0.25, 0.6053, 0.9426, 0.6053, 0.75, 0.6053, 0.75, 0.6053, 0.9426, 0.375, 0.3074, 0.6053, 0.3074, 0.6053, 0.5, 0.375, 0.5, 0.625, 0.75, 0.6053, 0.75, 0.6053, 0.75, 0.625, 0.75, 0.6053, 0.5, 0.625, 0.5, 0.625, 0.5, 0.6053, 0.5, 0.6053, 0.9426, 0.6053, 0.75, 0.6053, 0.75, 0.6053, 0.9426, 0.6053, 0.9426, 0.6053, 0.75, 0.6053, 0.75, 0.6053, 0.9426, 0.6053, 0.75, 0.6053, 0.75, 0.6053, 0.75, 0.6053, 0.75, 0.6053, 0.75, 0.6053, 0.75, 0.6053, 0.75, 0.6053, 0.75, 0.625, 0.75, 0.625, 0.75, 0.625, 0.75, 0.625, 0.75, 0.6053, 0.75, 0.625, 0.75, 0.625, 0.75, 0.6053, 0.75, 0.8176, 0.75, 0.875, 0.75, 0.875, 0.75, 0.8176, 0.75, 0.8176, 0.75, 0.875, 0.75, 0.875, 0.75, 0.8176, 0.75, 0.8176, 0.75, 0.875, 0.75, 0.875, 0.75, 0.8176, 0.75, 0.625, 0.0, 0.6053, 0.0, 0.6053, 0.0, 0.625, 0.0, 0.625, 0.0, 0.6053, 0.0, 0.6053, 0.0, 0.625, 0.0, 0.625, 0.0, 0.6053, 0.0, 0.6053, 0.0, 0.625, 0.0, 0.0, 0.0, 0.0, 0.0, 0.0, 0.0, 0.0, 0.0, 0.0, 0.0, 0.0, 0.0, 0.0, 0.0, 0.0, 0.0, 0.0, 0.0, 0.0, 0.0, 0.6053, 0.75, 0.0, 0.0, 0.0, 0.0, 0.0, 0.0, 0.0, 0.0, 0.0, 0.0, 0.625, 0.75, 0.8176, 0.75, 0.8176, 0.75, 0.625, 0.75, 0.625, 0.75, 0.8176, 0.75, 0.8176, 0.75, 0.625, 0.75, 0.6053, 1.0, 0.6053, 0.9426, 0.6053, 0.9426, 0.6053, 1.0, 0.6053, 1.0, 0.6053, 0.9426, 0.6053, 0.9426, 0.6053, 1.0, 0.6053, 1.0, 0.6053, 0.9426, 0.6053, 0.9426, 0.6053, 1.0, 0.375, 0.25, 0.6053, 0.25, 0.6053, 0.3074, 0.375, 0.3074, 0.6053, 1.0, 0.6053, 0.9426, 0.6053, 0.9426, 0.6053, 1.0, 0.6053, 0.75, 0.625, 0.75, 0.625, 0.9426, 0.6053, 0.9426, 0.6053, 1.0, 0.6053, 0.2031, 0.125, 0.5469, 0.375, 1.0, 0.6053, 0.25, 0.625, 0.25, 0.625, 0.3074, 0.6053, 0.3074, 0.625, 0.75, 0.8176, 0.75, 0.8176, 0.75, 0.625, 0.75, 0.125, 0.5, 0.1824, 0.5, 0.1824, 0.5469, 0.125, 0.5469, 0.625, 0.5, 0.8176, 0.5, 0.8176, 0.5469, 0.625, 0.5469, 0.375, 0.5, 0.6053, 0.5, 0.6053, 0.5469, 0.375, 0.5469, 0.8176, 0.5, 0.875, 0.5, 0.875, 0.5469, 0.8176, 0.5469, 0.1824, 0.5, 0.375, 0.5, 0.375, 0.5469, 0.1824, 0.5469, 0.625, 0.5, 0.625, 0.5469, 0.625, 0.5469, 0.625, 0.5, 0.6053, 0.0, 0.625, 0.0, 0.625, 0.2031, 0.6053, 0.2031, 0.6053, 0.5, 0.625, 0.5, 0.625, 0.5469, 0.6053, 0.5469, 0.6053, 0.75, 0.625, 0.75, 0.0, 0.0, 0.0, 0.0, 0.6053, 0.5469, 0.1824, 0.5469, 0.1824, 0.5469, 0.375, 0.5469, 0.1824, 0.5469, 0.6053, 0.5469, 0.6053, 0.5469, 0.0, 0.0, 0.1824, 0.75, 0.0, 0.0, 0.8176, 0.75, 0.8176, 0.75, 0.0, 0.0, 0.8176, 0.75, 0.625, 0.75, 0.625, 0.75, 0.8176, 0.75, 0.0, 0.0, 0.8176, 0.75, 0.8176, 0.75, 0.0, 0.0, 0.0, 0.0, 0.0, 0.0, 0.0, 0.0, 0.0, 0.0, 0.6053, 0.75, 0.6053, 0.9426, 0.6053, 0.9426, 0.6053, 0.75, 0.375, 0.9426, 0.6053, 0.9426, 0.6053, 1.0, 0.375, 1.0, 0.6053, 0.9426, 0.6053, 1.0, 0.6053, 1.0, 0.6053, 0.9426, 0.6053, 0.9426, 0.375, 0.9426, 0.1824, 0.5469, 0.1824, 0.5469])
me_cube_007.materials.append(mat_metal)
me_cube_007.update()

# ---- objects
ob_base = bpy.data.objects.new('Base', me_cube_001)
ob_stack1 = bpy.data.objects.new('Stack1', me_cube_002)
ob_stack2 = bpy.data.objects.new('Stack2', me_cube_003)
ob_basemetal = bpy.data.objects.new('BaseMetal', me_cube_005)
ob_stackmetal1 = bpy.data.objects.new('StackMetal1', me_cube_006)
ob_stackmetal2 = bpy.data.objects.new('StackMetal2', me_cube_007)

# ---- transforms, parenting, visibility, modifiers, constraints
ob_base.location = (0.0, 0.0, 0.0)
ob_base.scale = (0.5158, 0.5158, 1.0)
_m = ob_base.modifiers.new('Mirror', 'MIRROR')
_m.use_axis = (True, True, False)
_m.use_clip = True
ob_stack1.location = (0.0, 0.0, 0.5663)
ob_stack1.scale = (0.5158, 0.5158, 1.0)
_m = ob_stack1.modifiers.new('Mirror', 'MIRROR')
_m.use_axis = (True, True, False)
_m.use_clip = True
ob_stack2.location = (0.0, 0.0, 0.5663)
ob_stack2.scale = (0.5158, 0.5158, 1.0)
_m = ob_stack2.modifiers.new('Mirror', 'MIRROR')
_m.use_axis = (True, True, False)
_m.use_clip = True
ob_basemetal.location = (0.0, 0.0, 0.0)
ob_basemetal.scale = (0.5158, 0.5158, 1.0)
_m = ob_basemetal.modifiers.new('Mirror', 'MIRROR')
_m.use_axis = (True, True, False)
_m.use_clip = True
ob_stackmetal1.location = (0.0, 0.0, 0.5654)
ob_stackmetal1.scale = (0.5158, 0.5158, 1.0)
_m = ob_stackmetal1.modifiers.new('Mirror', 'MIRROR')
_m.use_axis = (True, True, False)
_m.use_clip = True
ob_stackmetal2.location = (0.0, 0.0, 0.5654)
ob_stackmetal2.scale = (0.5158, 0.5158, 1.0)
_m = ob_stackmetal2.modifiers.new('Mirror', 'MIRROR')
_m.use_axis = (True, True, False)
_m.use_clip = True

# ---- collection membership
col_collection.objects.link(ob_base)
col_collection.objects.link(ob_stack1)
col_collection.objects.link(ob_stack2)
col_metal.objects.link(ob_basemetal)
col_metal.objects.link(ob_stackmetal1)
col_metal.objects.link(ob_stackmetal2)

# ---- scene / render settings (as saved in the file)
scene.frame_start = 1; scene.frame_end = 250; scene.frame_set(1)
scene.render.engine = 'BLENDER_EEVEE_NEXT'
bpy.context.view_layer.update()

# ---- added for rendering (the .blend has no active camera and no usable light): camera, sun
cam_auto = bpy.data.cameras.new('AutoCamera')
cam_auto.lens = 50.0
cam_auto.sensor_width = 36.0
cam_auto.clip_end = 1000.0
ob_auto_camera = bpy.data.objects.new('AutoCamera', cam_auto)
scene.collection.objects.link(ob_auto_camera)
ob_auto_camera.location = (3.13952, -3.76743, 3.6683)
ob_auto_camera.rotation_euler = (1.09748, -7.21219e-08, 0.694738)
scene.camera = ob_auto_camera
light_auto_sun = bpy.data.lights.new('AutoSun', 'SUN')
light_auto_sun.energy = 3.0
light_auto_sun.angle = 0.0523599
ob_auto_sun = bpy.data.objects.new('AutoSun', light_auto_sun)
scene.collection.objects.link(ob_auto_sun)
ob_auto_sun.rotation_euler = (0.872665, 0.174533, 0.523599)
bpy.context.view_layer.update()
